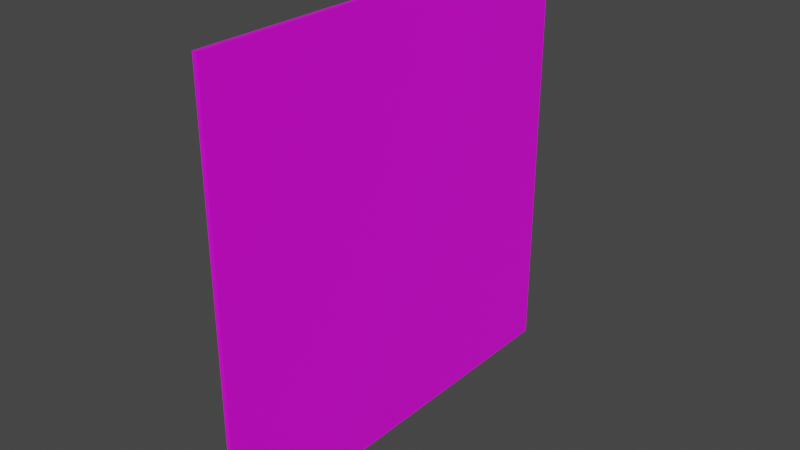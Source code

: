 # Source: grass_2_.blend  (saved by Blender 2.82.7; exported with 4.5.12 LTS)
import bpy
from mathutils import Matrix  # noqa: F401  (used for matrix-valued properties, if any)

bpy.ops.wm.read_factory_settings(use_empty=True)
scene = bpy.context.scene
scene.name = 'Scene'

# ---- collections
col_collection = bpy.data.collections.new('Collection'); scene.collection.children.link(col_collection)

# ---- images (referenced by path relative to the original .blend; pixels are not part of the script)
import os
ASSET_DIR = os.environ.get("B2B_ASSET_DIR", "")  # directory of the original .blend (textures are referenced by path, not embedded)
HERE = os.path.dirname(os.path.abspath(__file__))  # packed textures are extracted next to this script under _unpacked/

def load_image(name, relpath, width, height, colorspace="sRGB"):
    """Load a texture the original file referenced (path relative to the .blend, or extracted next to this script)."""
    p = next((c for c in (os.path.join(HERE, relpath), os.path.join(ASSET_DIR, relpath)) if relpath and os.path.exists(c)), "")
    if p:
        img = bpy.data.images.load(p, check_existing=True)
        img.name = name
    else:  # same state as the original file: an image datablock whose file is absent (Cycles renders it pink)
        img = bpy.data.images.new(name, width, height)
        img.source = "FILE"
        img.filepath = "//" + (relpath or name)
    img.colorspace_settings.name = colorspace
    return img
img_grass_field_png = load_image('grass_field.png', 'grass_field.png', 1024, 1024, 'sRGB')

# ---- materials (node trees are filled in below, after node groups)
mat_material_004 = bpy.data.materials.new('Material.004')
mat_material_004.use_backface_culling = True
mat_material_004.use_transparent_shadow = False

# ---- material node trees
mat_material_004.use_nodes = True; mat_material_004.node_tree.nodes.clear()
_N = mat_material_004.node_tree.nodes; _L = mat_material_004.node_tree.links
n0 = _N.new('ShaderNodeOutputMaterial'); n0.name = 'Material Output'; n0.location = (300, 300)
n1 = _N.new('ShaderNodeBsdfPrincipled'); n1.name = 'Principled BSDF'; n1.location = (10, 300)
n1.distribution = 'GGX'
n1.subsurface_method = 'BURLEY'
n1.inputs[3].default_value = 1.45
n1.inputs[27].default_value = (0.0, 0.0, 0.0, 1.0)
n1.inputs[28].default_value = 1.0
n2 = _N.new('ShaderNodeTexImage'); n2.name = 'Image Texture'; n2.location = (-280, 270)
n2.image = img_grass_field_png
_L.new(n1.outputs[0], n0.inputs[0])
_L.new(n2.outputs[0], n1.inputs[0])
n0.is_active_output = True

# ---- world
world_world = bpy.data.worlds.new('World'); scene.world = world_world
world_world.use_nodes = True; world_world.node_tree.nodes.clear()
_N = world_world.node_tree.nodes; _L = world_world.node_tree.links
n0 = _N.new('ShaderNodeOutputWorld'); n0.name = 'World Output'; n0.location = (300, 300)
n1 = _N.new('ShaderNodeBackground'); n1.name = 'Background'; n1.location = (10, 300)
n1.inputs[0].default_value = (0.05088, 0.05088, 0.05088, 1.0)
_L.new(n1.outputs[0], n0.inputs[0])
n0.is_active_output = True
world_world.color = (0.05088, 0.05088, 0.05088)
world_world.use_sun_shadow = False
world_world.sun_shadow_jitter_overblur = 0.0

# ---- meshes
me_cube_001 = bpy.data.meshes.new('Cube.001')
me_cube_001.from_pydata([(-0.01, -1.0, -0.05), (-0.01, -1.0, 1.95), (-0.01, 1.0, -0.05), (-0.01, 1.0, 1.95), (0.01, -1.0, -0.05), (0.01, -1.0, 1.95), (0.01, 1.0, -0.05), (0.01, 1.0, 1.95)], [], [(0, 1, 3, 2), (2, 6, 7, 3), (6, 7, 5, 4), (4, 5, 1, 0), (2, 6, 4, 0), (7, 3, 1, 5)])
_uv = me_cube_001.uv_layers.new(name='UVMap')
_uv.uv.foreach_set('vector', [0.0, 2.98e-08, 0.0, 1.0, 1.0, 1.0, 1.0, 0.0, 0.4396, 0.7411, 0.4396, 0.8864, 0.5604, 0.8864, 0.5604, 0.7411, 1.0, 2.98e-08, 1.0, 1.0, 0.0, 1.0, 2.98e-08, 0.0, 0.4396, 0.7411, 0.5604, 0.7411, 0.5604, 0.8864, 0.4396, 0.8864, 0.4396, 0.7411, 0.5604, 0.7411, 0.5604, 0.8864, 0.4396, 0.8864, 0.4396, 0.7411, 0.5604, 0.7411, 0.5604, 0.8864, 0.4396, 0.8864])
me_cube_001.materials.append(mat_material_004)
me_cube_001.use_remesh_fix_poles = True
me_cube_001.use_remesh_preserve_attributes = False
me_cube_001.use_mirror_vertex_groups = False
me_cube_001.update()

# ---- objects
ob_cube = bpy.data.objects.new('Cube', me_cube_001)

# ---- transforms, parenting, visibility, modifiers, constraints
ob_cube.location = (0.0, 0.0, 0.0)
ob_cube.lineart.crease_threshold = 0.0

# ---- collection membership
col_collection.objects.link(ob_cube)

# ---- scene / render settings (as saved in the file)
scene.frame_start = 1; scene.frame_end = 250; scene.frame_set(1)
scene.render.engine = 'BLENDER_EEVEE_NEXT'
scene.cycles.use_denoising = False
scene.cycles.samples = 128
scene.cycles.sampling_pattern = 'TABULATED_SOBOL'
scene.cycles.use_adaptive_sampling = False
scene.cycles.use_light_tree = False
scene.view_settings.view_transform = 'Filmic'
bpy.context.view_layer.update()

# ---- added for rendering (the .blend has no active camera and no usable light): camera, sun
cam_auto = bpy.data.cameras.new('AutoCamera')
cam_auto.lens = 50.0
cam_auto.sensor_width = 36.0
cam_auto.clip_end = 1000.0
ob_auto_camera = bpy.data.objects.new('AutoCamera', cam_auto)
scene.collection.objects.link(ob_auto_camera)
ob_auto_camera.location = (2.617, -3.14039, 3.0436)
ob_auto_camera.rotation_euler = (1.09748, -7.21219e-08, 0.694738)
scene.camera = ob_auto_camera
light_auto_sun = bpy.data.lights.new('AutoSun', 'SUN')
light_auto_sun.energy = 3.0
light_auto_sun.angle = 0.0523599
ob_auto_sun = bpy.data.objects.new('AutoSun', light_auto_sun)
scene.collection.objects.link(ob_auto_sun)
ob_auto_sun.rotation_euler = (0.872665, 0.174533, 0.523599)
bpy.context.view_layer.update()
